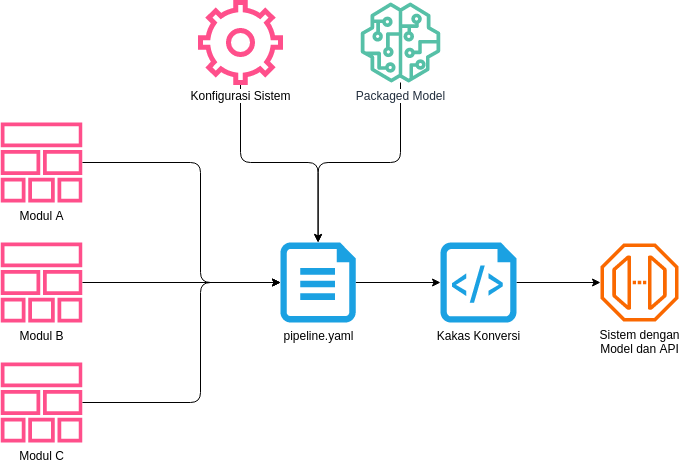

The diagram above was exported from draw.io. Its source (the exported page's mxGraphModel, read from the mxfile embedded in the PNG):
<mxGraphModel dx="931" dy="507" grid="1" gridSize="10" guides="1" tooltips="1" connect="1" arrows="1" fold="1" page="1" pageScale="1" pageWidth="4681" pageHeight="3300" math="0" shadow="0">
  <root>
    <mxCell id="0" />
    <mxCell id="1" parent="0" />
    <mxCell id="15" style="edgeStyle=none;html=1;entryX=0;entryY=0.5;entryDx=0;entryDy=0;entryPerimeter=0;strokeColor=#000000;" parent="1" source="2" target="14" edge="1">
      <mxGeometry relative="1" as="geometry" />
    </mxCell>
    <mxCell id="2" value="&lt;font color=&quot;#000000&quot; style=&quot;background-color: rgb(255 , 255 , 255)&quot;&gt;pipeline.yaml&lt;/font&gt;" style="aspect=fixed;pointerEvents=1;shadow=0;dashed=0;html=1;labelPosition=center;verticalLabelPosition=bottom;verticalAlign=top;align=center;shape=mxgraph.azure.file;fillColor=#1ba1e2;fontColor=#ffffff;strokeColor=none;" parent="1" vertex="1">
      <mxGeometry x="2840" y="1080" width="75.2" height="80" as="geometry" />
    </mxCell>
    <mxCell id="8" style="edgeStyle=orthogonalEdgeStyle;html=1;entryX=0;entryY=0.5;entryDx=0;entryDy=0;entryPerimeter=0;strokeColor=#000000;" parent="1" source="5" target="2" edge="1">
      <mxGeometry relative="1" as="geometry">
        <Array as="points">
          <mxPoint x="2760" y="1000" />
          <mxPoint x="2760" y="1120" />
        </Array>
      </mxGeometry>
    </mxCell>
    <mxCell id="5" value="&lt;font color=&quot;#000000&quot; style=&quot;background-color: rgb(255 , 255 , 255)&quot;&gt;Modul A&lt;/font&gt;" style="outlineConnect=0;fontColor=#232F3E;gradientColor=none;fillColor=#FF4F8B;strokeColor=none;dashed=0;verticalLabelPosition=bottom;verticalAlign=top;align=center;html=1;fontSize=12;fontStyle=0;aspect=fixed;pointerEvents=1;shape=mxgraph.aws4.stack;" parent="1" vertex="1">
      <mxGeometry x="2560" y="960" width="82.1" height="80" as="geometry" />
    </mxCell>
    <mxCell id="10" style="edgeStyle=orthogonalEdgeStyle;html=1;strokeColor=#000000;" parent="1" source="6" target="2" edge="1">
      <mxGeometry relative="1" as="geometry" />
    </mxCell>
    <mxCell id="6" value="&lt;font color=&quot;#000000&quot; style=&quot;background-color: rgb(255 , 255 , 255)&quot;&gt;Modul B&lt;/font&gt;" style="outlineConnect=0;fontColor=#232F3E;gradientColor=none;fillColor=#FF4F8B;strokeColor=none;dashed=0;verticalLabelPosition=bottom;verticalAlign=top;align=center;html=1;fontSize=12;fontStyle=0;aspect=fixed;pointerEvents=1;shape=mxgraph.aws4.stack;" parent="1" vertex="1">
      <mxGeometry x="2560" y="1080" width="82.1" height="80" as="geometry" />
    </mxCell>
    <mxCell id="11" style="edgeStyle=orthogonalEdgeStyle;html=1;entryX=0;entryY=0.5;entryDx=0;entryDy=0;entryPerimeter=0;strokeColor=#000000;" parent="1" source="7" target="2" edge="1">
      <mxGeometry relative="1" as="geometry">
        <Array as="points">
          <mxPoint x="2760" y="1240" />
          <mxPoint x="2760" y="1120" />
        </Array>
      </mxGeometry>
    </mxCell>
    <mxCell id="7" value="&lt;font style=&quot;background-color: rgb(255 , 255 , 255)&quot; color=&quot;#000000&quot;&gt;Modul C&lt;/font&gt;" style="outlineConnect=0;fontColor=#232F3E;gradientColor=none;fillColor=#FF4F8B;strokeColor=none;dashed=0;verticalLabelPosition=bottom;verticalAlign=top;align=center;html=1;fontSize=12;fontStyle=0;aspect=fixed;pointerEvents=1;shape=mxgraph.aws4.stack;" parent="1" vertex="1">
      <mxGeometry x="2560" y="1200" width="82.1" height="80" as="geometry" />
    </mxCell>
    <mxCell id="19" style="edgeStyle=orthogonalEdgeStyle;html=1;entryX=0.5;entryY=0;entryDx=0;entryDy=0;entryPerimeter=0;strokeColor=#000000;" parent="1" source="12" target="2" edge="1">
      <mxGeometry relative="1" as="geometry" />
    </mxCell>
    <mxCell id="12" value="&lt;font color=&quot;#000000&quot;&gt;Konfigurasi Sistem&lt;/font&gt;" style="html=1;verticalLabelPosition=bottom;align=center;labelBackgroundColor=#ffffff;verticalAlign=top;strokeWidth=5;shadow=0;dashed=0;shape=mxgraph.ios7.icons.settings;fillColor=none;strokeColor=#FF4F8B;" parent="1" vertex="1">
      <mxGeometry x="2760" y="840" width="80" height="80" as="geometry" />
    </mxCell>
    <mxCell id="22" style="edgeStyle=orthogonalEdgeStyle;html=1;exitX=1;exitY=0.5;exitDx=0;exitDy=0;exitPerimeter=0;strokeColor=#000000;" parent="1" source="14" target="21" edge="1">
      <mxGeometry relative="1" as="geometry" />
    </mxCell>
    <mxCell id="14" value="&lt;font color=&quot;#000000&quot; style=&quot;background-color: rgb(255 , 255 , 255)&quot;&gt;Kakas Konversi&lt;/font&gt;" style="verticalLabelPosition=bottom;html=1;verticalAlign=top;align=center;fillColor=#1ba1e2;shape=mxgraph.azure.script_file;pointerEvents=1;fontColor=#ffffff;strokeColor=none;" parent="1" vertex="1">
      <mxGeometry x="3000" y="1080" width="76" height="80" as="geometry" />
    </mxCell>
    <mxCell id="20" style="edgeStyle=orthogonalEdgeStyle;html=1;entryX=0.5;entryY=0;entryDx=0;entryDy=0;entryPerimeter=0;strokeColor=#000000;" parent="1" source="16" target="2" edge="1">
      <mxGeometry relative="1" as="geometry">
        <Array as="points">
          <mxPoint x="2960" y="1000" />
          <mxPoint x="2878" y="1000" />
        </Array>
      </mxGeometry>
    </mxCell>
    <mxCell id="16" value="&lt;span style=&quot;background-color: rgb(255 , 255 , 255)&quot;&gt;Packaged Model&lt;/span&gt;" style="outlineConnect=0;fontColor=#232F3E;gradientColor=none;fillColor=#56C0A7;strokeColor=none;dashed=0;verticalLabelPosition=bottom;verticalAlign=top;align=center;html=1;fontSize=12;fontStyle=0;aspect=fixed;pointerEvents=1;shape=mxgraph.aws4.sagemaker_model;" parent="1" vertex="1">
      <mxGeometry x="2920" y="840" width="80" height="80" as="geometry" />
    </mxCell>
    <mxCell id="21" value="&lt;span style=&quot;background-color: rgb(255 , 255 , 255)&quot;&gt;Sistem dengan&lt;br&gt;Model dan API&lt;br&gt;&lt;/span&gt;" style="outlineConnect=0;fontColor=#000000;fillColor=#fa6800;strokeColor=#C73500;dashed=0;verticalLabelPosition=bottom;verticalAlign=top;align=center;html=1;fontSize=12;fontStyle=0;aspect=fixed;pointerEvents=1;shape=mxgraph.aws4.endpoint;" parent="1" vertex="1">
      <mxGeometry x="3160" y="1081" width="78" height="78" as="geometry" />
    </mxCell>
  </root>
</mxGraphModel>